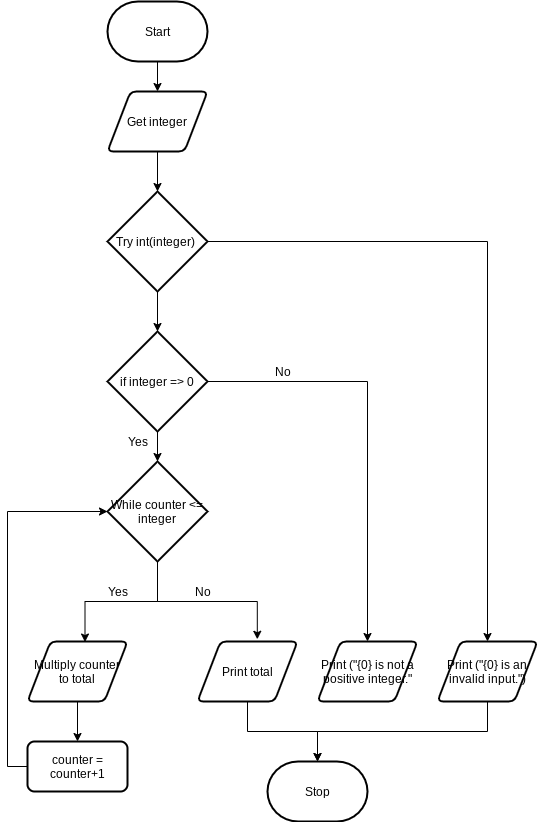

The diagram above was exported from draw.io. Its source (the exported page's mxGraphModel, read from the mxfile embedded in the PNG):
<mxGraphModel dx="582" dy="383" grid="1" gridSize="10" guides="1" tooltips="1" connect="1" arrows="1" fold="1" page="1" pageScale="1" pageWidth="850" pageHeight="1100" math="0" shadow="0">
  <root>
    <mxCell id="0" />
    <mxCell id="1" parent="0" />
    <mxCell id="ZmTB9xZ4xbxRCARBDgma-4" style="edgeStyle=orthogonalEdgeStyle;rounded=0;orthogonalLoop=1;jettySize=auto;html=1;exitX=0.5;exitY=1;exitDx=0;exitDy=0;exitPerimeter=0;entryX=0.5;entryY=0;entryDx=0;entryDy=0;" parent="1" source="ZmTB9xZ4xbxRCARBDgma-2" target="ZmTB9xZ4xbxRCARBDgma-3" edge="1">
      <mxGeometry relative="1" as="geometry" />
    </mxCell>
    <mxCell id="ZmTB9xZ4xbxRCARBDgma-2" value="Start" style="strokeWidth=2;html=1;shape=mxgraph.flowchart.terminator;whiteSpace=wrap;" parent="1" vertex="1">
      <mxGeometry x="250" y="70" width="100" height="60" as="geometry" />
    </mxCell>
    <mxCell id="ZmTB9xZ4xbxRCARBDgma-5" style="edgeStyle=orthogonalEdgeStyle;rounded=0;orthogonalLoop=1;jettySize=auto;html=1;exitX=0.5;exitY=1;exitDx=0;exitDy=0;entryX=0.5;entryY=0;entryDx=0;entryDy=0;entryPerimeter=0;" parent="1" source="ZmTB9xZ4xbxRCARBDgma-3" target="ZmTB9xZ4xbxRCARBDgma-6" edge="1">
      <mxGeometry relative="1" as="geometry">
        <mxPoint x="300" y="380" as="targetPoint" />
      </mxGeometry>
    </mxCell>
    <mxCell id="ZmTB9xZ4xbxRCARBDgma-3" value="Get integer" style="shape=parallelogram;html=1;strokeWidth=2;perimeter=parallelogramPerimeter;whiteSpace=wrap;rounded=1;arcSize=12;size=0.23;" parent="1" vertex="1">
      <mxGeometry x="250" y="160" width="100" height="60" as="geometry" />
    </mxCell>
    <mxCell id="ZmTB9xZ4xbxRCARBDgma-8" style="edgeStyle=orthogonalEdgeStyle;rounded=0;orthogonalLoop=1;jettySize=auto;html=1;exitX=1;exitY=0.5;exitDx=0;exitDy=0;exitPerimeter=0;" parent="1" source="ZmTB9xZ4xbxRCARBDgma-6" target="ZmTB9xZ4xbxRCARBDgma-7" edge="1">
      <mxGeometry relative="1" as="geometry" />
    </mxCell>
    <mxCell id="ZmTB9xZ4xbxRCARBDgma-10" style="edgeStyle=orthogonalEdgeStyle;rounded=0;orthogonalLoop=1;jettySize=auto;html=1;exitX=0.5;exitY=1;exitDx=0;exitDy=0;exitPerimeter=0;entryX=0.5;entryY=0;entryDx=0;entryDy=0;entryPerimeter=0;" parent="1" source="ZmTB9xZ4xbxRCARBDgma-6" target="c4fwYaEUQ7Yc-FXijrr6-2" edge="1">
      <mxGeometry relative="1" as="geometry" />
    </mxCell>
    <mxCell id="ZmTB9xZ4xbxRCARBDgma-6" value="Try int(integer)&amp;nbsp;" style="strokeWidth=2;html=1;shape=mxgraph.flowchart.decision;whiteSpace=wrap;" parent="1" vertex="1">
      <mxGeometry x="250" y="260" width="100" height="100" as="geometry" />
    </mxCell>
    <mxCell id="ZmTB9xZ4xbxRCARBDgma-21" style="edgeStyle=orthogonalEdgeStyle;rounded=0;orthogonalLoop=1;jettySize=auto;html=1;exitX=0.5;exitY=1;exitDx=0;exitDy=0;entryX=0.5;entryY=0;entryDx=0;entryDy=0;entryPerimeter=0;" parent="1" source="ZmTB9xZ4xbxRCARBDgma-7" target="ZmTB9xZ4xbxRCARBDgma-19" edge="1">
      <mxGeometry relative="1" as="geometry">
        <mxPoint x="460" y="790" as="targetPoint" />
      </mxGeometry>
    </mxCell>
    <mxCell id="ZmTB9xZ4xbxRCARBDgma-7" value="Print (&quot;{0} is an invalid input.&quot;)" style="shape=parallelogram;html=1;strokeWidth=2;perimeter=parallelogramPerimeter;whiteSpace=wrap;rounded=1;arcSize=12;size=0.23;" parent="1" vertex="1">
      <mxGeometry x="580" y="710" width="100" height="60" as="geometry" />
    </mxCell>
    <mxCell id="ZmTB9xZ4xbxRCARBDgma-13" style="edgeStyle=orthogonalEdgeStyle;rounded=0;orthogonalLoop=1;jettySize=auto;html=1;exitX=0.5;exitY=1;exitDx=0;exitDy=0;exitPerimeter=0;entryX=0.575;entryY=0.009;entryDx=0;entryDy=0;entryPerimeter=0;" parent="1" source="ZmTB9xZ4xbxRCARBDgma-9" target="ZmTB9xZ4xbxRCARBDgma-11" edge="1">
      <mxGeometry relative="1" as="geometry" />
    </mxCell>
    <mxCell id="ZmTB9xZ4xbxRCARBDgma-18" style="edgeStyle=orthogonalEdgeStyle;rounded=0;orthogonalLoop=1;jettySize=auto;html=1;exitX=0.5;exitY=1;exitDx=0;exitDy=0;exitPerimeter=0;entryX=0.598;entryY=-0.037;entryDx=0;entryDy=0;entryPerimeter=0;" parent="1" source="ZmTB9xZ4xbxRCARBDgma-9" target="ZmTB9xZ4xbxRCARBDgma-17" edge="1">
      <mxGeometry relative="1" as="geometry" />
    </mxCell>
    <mxCell id="ZmTB9xZ4xbxRCARBDgma-9" value="While counter &amp;lt;= integer" style="strokeWidth=2;html=1;shape=mxgraph.flowchart.decision;whiteSpace=wrap;" parent="1" vertex="1">
      <mxGeometry x="250" y="530" width="100" height="100" as="geometry" />
    </mxCell>
    <mxCell id="ZmTB9xZ4xbxRCARBDgma-14" style="edgeStyle=orthogonalEdgeStyle;rounded=0;orthogonalLoop=1;jettySize=auto;html=1;exitX=0.5;exitY=1;exitDx=0;exitDy=0;entryX=0.5;entryY=0;entryDx=0;entryDy=0;" parent="1" source="ZmTB9xZ4xbxRCARBDgma-11" target="ZmTB9xZ4xbxRCARBDgma-12" edge="1">
      <mxGeometry relative="1" as="geometry" />
    </mxCell>
    <mxCell id="ZmTB9xZ4xbxRCARBDgma-11" value="Multiply counter to total" style="shape=parallelogram;html=1;strokeWidth=2;perimeter=parallelogramPerimeter;whiteSpace=wrap;rounded=1;arcSize=12;size=0.23;" parent="1" vertex="1">
      <mxGeometry x="170" y="710" width="100" height="60" as="geometry" />
    </mxCell>
    <mxCell id="ZmTB9xZ4xbxRCARBDgma-15" style="edgeStyle=orthogonalEdgeStyle;rounded=0;orthogonalLoop=1;jettySize=auto;html=1;exitX=0;exitY=0.5;exitDx=0;exitDy=0;entryX=0;entryY=0.5;entryDx=0;entryDy=0;entryPerimeter=0;" parent="1" source="ZmTB9xZ4xbxRCARBDgma-12" target="ZmTB9xZ4xbxRCARBDgma-9" edge="1">
      <mxGeometry relative="1" as="geometry" />
    </mxCell>
    <mxCell id="ZmTB9xZ4xbxRCARBDgma-12" value="counter = counter+1" style="rounded=1;whiteSpace=wrap;html=1;absoluteArcSize=1;arcSize=14;strokeWidth=2;" parent="1" vertex="1">
      <mxGeometry x="170" y="810" width="100" height="50" as="geometry" />
    </mxCell>
    <mxCell id="ZmTB9xZ4xbxRCARBDgma-16" value="Yes" style="text;html=1;align=center;verticalAlign=middle;resizable=0;points=[];autosize=1;strokeColor=none;" parent="1" vertex="1">
      <mxGeometry x="240" y="650" width="40" height="20" as="geometry" />
    </mxCell>
    <mxCell id="ZmTB9xZ4xbxRCARBDgma-20" style="edgeStyle=orthogonalEdgeStyle;rounded=0;orthogonalLoop=1;jettySize=auto;html=1;exitX=0.5;exitY=1;exitDx=0;exitDy=0;" parent="1" source="ZmTB9xZ4xbxRCARBDgma-17" target="ZmTB9xZ4xbxRCARBDgma-19" edge="1">
      <mxGeometry relative="1" as="geometry" />
    </mxCell>
    <mxCell id="ZmTB9xZ4xbxRCARBDgma-17" value="Print total" style="shape=parallelogram;html=1;strokeWidth=2;perimeter=parallelogramPerimeter;whiteSpace=wrap;rounded=1;arcSize=12;size=0.23;" parent="1" vertex="1">
      <mxGeometry x="340" y="710" width="100" height="60" as="geometry" />
    </mxCell>
    <mxCell id="ZmTB9xZ4xbxRCARBDgma-19" value="Stop" style="strokeWidth=2;html=1;shape=mxgraph.flowchart.terminator;whiteSpace=wrap;" parent="1" vertex="1">
      <mxGeometry x="410" y="830" width="100" height="60" as="geometry" />
    </mxCell>
    <mxCell id="c4fwYaEUQ7Yc-FXijrr6-3" style="edgeStyle=orthogonalEdgeStyle;rounded=0;orthogonalLoop=1;jettySize=auto;html=1;exitX=0.5;exitY=1;exitDx=0;exitDy=0;exitPerimeter=0;entryX=0.5;entryY=0;entryDx=0;entryDy=0;entryPerimeter=0;" parent="1" source="c4fwYaEUQ7Yc-FXijrr6-2" target="ZmTB9xZ4xbxRCARBDgma-9" edge="1">
      <mxGeometry relative="1" as="geometry" />
    </mxCell>
    <mxCell id="c4fwYaEUQ7Yc-FXijrr6-6" style="edgeStyle=orthogonalEdgeStyle;rounded=0;orthogonalLoop=1;jettySize=auto;html=1;exitX=1;exitY=0.5;exitDx=0;exitDy=0;exitPerimeter=0;" parent="1" source="c4fwYaEUQ7Yc-FXijrr6-2" target="c4fwYaEUQ7Yc-FXijrr6-5" edge="1">
      <mxGeometry relative="1" as="geometry" />
    </mxCell>
    <mxCell id="c4fwYaEUQ7Yc-FXijrr6-2" value="if integer =&amp;gt; 0" style="strokeWidth=2;html=1;shape=mxgraph.flowchart.decision;whiteSpace=wrap;" parent="1" vertex="1">
      <mxGeometry x="250" y="400" width="100" height="100" as="geometry" />
    </mxCell>
    <mxCell id="c4fwYaEUQ7Yc-FXijrr6-4" value="No" style="text;html=1;align=center;verticalAlign=middle;resizable=0;points=[];autosize=1;strokeColor=none;" parent="1" vertex="1">
      <mxGeometry x="330" y="650" width="30" height="20" as="geometry" />
    </mxCell>
    <mxCell id="c4fwYaEUQ7Yc-FXijrr6-5" value="Print (&quot;{0} is not a positive integer.&quot;" style="shape=parallelogram;html=1;strokeWidth=2;perimeter=parallelogramPerimeter;whiteSpace=wrap;rounded=1;arcSize=12;size=0.23;" parent="1" vertex="1">
      <mxGeometry x="460" y="710" width="100" height="60" as="geometry" />
    </mxCell>
    <mxCell id="c4fwYaEUQ7Yc-FXijrr6-7" value="Yes" style="text;html=1;align=center;verticalAlign=middle;resizable=0;points=[];autosize=1;strokeColor=none;" parent="1" vertex="1">
      <mxGeometry x="260" y="500" width="40" height="20" as="geometry" />
    </mxCell>
    <mxCell id="c4fwYaEUQ7Yc-FXijrr6-8" value="No" style="text;html=1;align=center;verticalAlign=middle;resizable=0;points=[];autosize=1;strokeColor=none;" parent="1" vertex="1">
      <mxGeometry x="410" y="430" width="30" height="20" as="geometry" />
    </mxCell>
  </root>
</mxGraphModel>